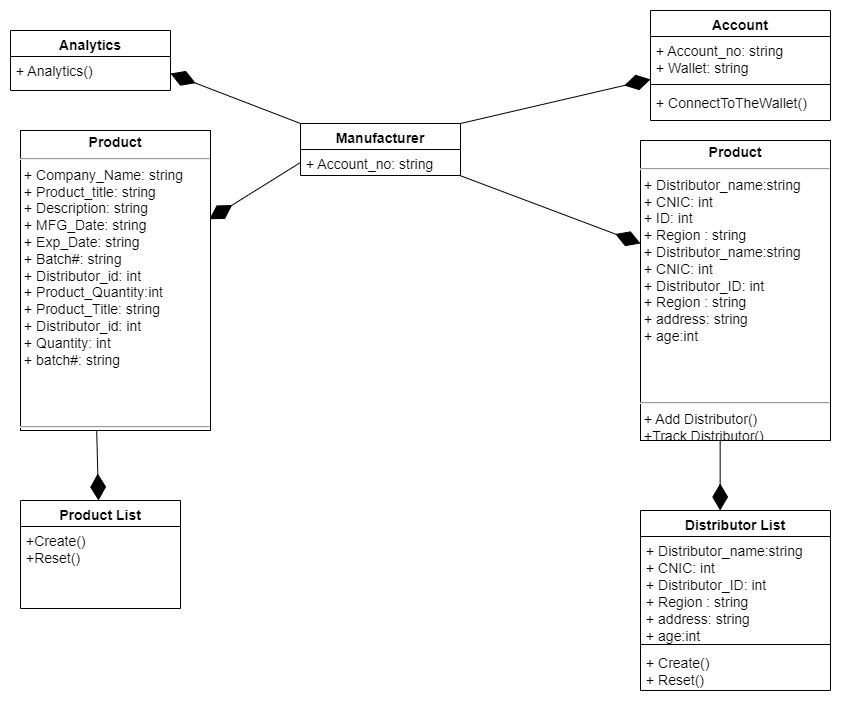

The diagram above was exported from draw.io. Its source (the exported page's mxGraphModel, read from the mxfile embedded in the PNG):
<mxGraphModel dx="1085" dy="563" grid="1" gridSize="10" guides="1" tooltips="1" connect="1" arrows="1" fold="1" page="1" pageScale="1" pageWidth="827" pageHeight="1169" math="0" shadow="0">
  <root>
    <mxCell id="WIyWlLk6GJQsqaUBKTNV-0" />
    <mxCell id="WIyWlLk6GJQsqaUBKTNV-1" parent="WIyWlLk6GJQsqaUBKTNV-0" />
    <mxCell id="c5m_1iQnsZkMBljbl1nu-0" value="Manufacturer" style="swimlane;fontStyle=1;align=center;verticalAlign=top;childLayout=stackLayout;horizontal=1;startSize=26;horizontalStack=0;resizeParent=1;resizeParentMax=0;resizeLast=0;collapsible=1;marginBottom=0;fontSize=14;" parent="WIyWlLk6GJQsqaUBKTNV-1" vertex="1">
      <mxGeometry x="380" y="203" width="160" height="52" as="geometry" />
    </mxCell>
    <mxCell id="c5m_1iQnsZkMBljbl1nu-1" value="+ Account_no: string                " style="text;strokeColor=none;fillColor=none;align=left;verticalAlign=top;spacingLeft=4;spacingRight=4;overflow=hidden;rotatable=0;points=[[0,0.5],[1,0.5]];portConstraint=eastwest;fontSize=14;" parent="c5m_1iQnsZkMBljbl1nu-0" vertex="1">
      <mxGeometry y="26" width="160" height="26" as="geometry" />
    </mxCell>
    <mxCell id="c5m_1iQnsZkMBljbl1nu-19" value="Analytics" style="swimlane;fontStyle=1;align=center;verticalAlign=top;childLayout=stackLayout;horizontal=1;startSize=26;horizontalStack=0;resizeParent=1;resizeParentMax=0;resizeLast=0;collapsible=1;marginBottom=0;fontSize=14;" parent="WIyWlLk6GJQsqaUBKTNV-1" vertex="1">
      <mxGeometry x="90" y="110" width="160" height="60" as="geometry" />
    </mxCell>
    <mxCell id="c5m_1iQnsZkMBljbl1nu-20" value="+ Analytics()" style="text;strokeColor=none;fillColor=none;align=left;verticalAlign=top;spacingLeft=4;spacingRight=4;overflow=hidden;rotatable=0;points=[[0,0.5],[1,0.5]];portConstraint=eastwest;fontSize=14;" parent="c5m_1iQnsZkMBljbl1nu-19" vertex="1">
      <mxGeometry y="26" width="160" height="34" as="geometry" />
    </mxCell>
    <mxCell id="c5m_1iQnsZkMBljbl1nu-24" value="Account" style="swimlane;fontStyle=1;align=center;verticalAlign=top;childLayout=stackLayout;horizontal=1;startSize=26;horizontalStack=0;resizeParent=1;resizeParentMax=0;resizeLast=0;collapsible=1;marginBottom=0;fontSize=14;" parent="WIyWlLk6GJQsqaUBKTNV-1" vertex="1">
      <mxGeometry x="730" y="90" width="180" height="110" as="geometry" />
    </mxCell>
    <mxCell id="c5m_1iQnsZkMBljbl1nu-25" value="+ Account_no: string&#10;+ Wallet: string" style="text;strokeColor=none;fillColor=none;align=left;verticalAlign=top;spacingLeft=4;spacingRight=4;overflow=hidden;rotatable=0;points=[[0,0.5],[1,0.5]];portConstraint=eastwest;fontSize=14;" parent="c5m_1iQnsZkMBljbl1nu-24" vertex="1">
      <mxGeometry y="26" width="180" height="44" as="geometry" />
    </mxCell>
    <mxCell id="c5m_1iQnsZkMBljbl1nu-26" value="" style="line;strokeWidth=1;fillColor=none;align=left;verticalAlign=middle;spacingTop=-1;spacingLeft=3;spacingRight=3;rotatable=0;labelPosition=right;points=[];portConstraint=eastwest;strokeColor=inherit;fontSize=14;" parent="c5m_1iQnsZkMBljbl1nu-24" vertex="1">
      <mxGeometry y="70" width="180" height="8" as="geometry" />
    </mxCell>
    <mxCell id="c5m_1iQnsZkMBljbl1nu-27" value="+ ConnectToTheWallet()" style="text;strokeColor=none;fillColor=none;align=left;verticalAlign=top;spacingLeft=4;spacingRight=4;overflow=hidden;rotatable=0;points=[[0,0.5],[1,0.5]];portConstraint=eastwest;fontSize=14;" parent="c5m_1iQnsZkMBljbl1nu-24" vertex="1">
      <mxGeometry y="78" width="180" height="32" as="geometry" />
    </mxCell>
    <mxCell id="c5m_1iQnsZkMBljbl1nu-34" value="Product List" style="swimlane;fontStyle=1;align=center;verticalAlign=top;childLayout=stackLayout;horizontal=1;startSize=26;horizontalStack=0;resizeParent=1;resizeParentMax=0;resizeLast=0;collapsible=1;marginBottom=0;fontSize=14;" parent="WIyWlLk6GJQsqaUBKTNV-1" vertex="1">
      <mxGeometry x="100" y="580" width="160" height="108" as="geometry" />
    </mxCell>
    <mxCell id="c5m_1iQnsZkMBljbl1nu-37" value="+Create()&#10;+Reset()" style="text;strokeColor=none;fillColor=none;align=left;verticalAlign=top;spacingLeft=4;spacingRight=4;overflow=hidden;rotatable=0;points=[[0,0.5],[1,0.5]];portConstraint=eastwest;fontSize=14;" parent="c5m_1iQnsZkMBljbl1nu-34" vertex="1">
      <mxGeometry y="26" width="160" height="82" as="geometry" />
    </mxCell>
    <mxCell id="c5m_1iQnsZkMBljbl1nu-38" value="Distributor List" style="swimlane;fontStyle=1;align=center;verticalAlign=top;childLayout=stackLayout;horizontal=1;startSize=26;horizontalStack=0;resizeParent=1;resizeParentMax=0;resizeLast=0;collapsible=1;marginBottom=0;fontSize=14;" parent="WIyWlLk6GJQsqaUBKTNV-1" vertex="1">
      <mxGeometry x="720" y="590" width="190" height="180" as="geometry" />
    </mxCell>
    <mxCell id="c5m_1iQnsZkMBljbl1nu-39" value="+ Distributor_name:string&#10;+ CNIC: int&#10;+ Distributor_ID: int&#10;+ Region : string&#10;+ address: string&#10;+ age:int" style="text;strokeColor=none;fillColor=none;align=left;verticalAlign=top;spacingLeft=4;spacingRight=4;overflow=hidden;rotatable=0;points=[[0,0.5],[1,0.5]];portConstraint=eastwest;fontSize=14;" parent="c5m_1iQnsZkMBljbl1nu-38" vertex="1">
      <mxGeometry y="26" width="190" height="104" as="geometry" />
    </mxCell>
    <mxCell id="c5m_1iQnsZkMBljbl1nu-40" value="" style="line;strokeWidth=1;fillColor=none;align=left;verticalAlign=middle;spacingTop=-1;spacingLeft=3;spacingRight=3;rotatable=0;labelPosition=right;points=[];portConstraint=eastwest;strokeColor=inherit;fontSize=14;" parent="c5m_1iQnsZkMBljbl1nu-38" vertex="1">
      <mxGeometry y="130" width="190" height="8" as="geometry" />
    </mxCell>
    <mxCell id="c5m_1iQnsZkMBljbl1nu-41" value="+ Create()&#10;+ Reset()" style="text;strokeColor=none;fillColor=none;align=left;verticalAlign=top;spacingLeft=4;spacingRight=4;overflow=hidden;rotatable=0;points=[[0,0.5],[1,0.5]];portConstraint=eastwest;fontSize=14;" parent="c5m_1iQnsZkMBljbl1nu-38" vertex="1">
      <mxGeometry y="138" width="190" height="42" as="geometry" />
    </mxCell>
    <mxCell id="c5m_1iQnsZkMBljbl1nu-48" value="" style="endArrow=diamondThin;endFill=1;endSize=24;html=1;rounded=0;entryX=0.994;entryY=0.296;entryDx=0;entryDy=0;exitX=0;exitY=0.5;exitDx=0;exitDy=0;fontSize=14;entryPerimeter=0;" parent="WIyWlLk6GJQsqaUBKTNV-1" source="c5m_1iQnsZkMBljbl1nu-1" target="JaKGuwU1uQyGfkL6gllp-11" edge="1">
      <mxGeometry width="160" relative="1" as="geometry">
        <mxPoint x="450" y="290" as="sourcePoint" />
        <mxPoint x="260" y="308" as="targetPoint" />
      </mxGeometry>
    </mxCell>
    <mxCell id="c5m_1iQnsZkMBljbl1nu-49" value="" style="endArrow=diamondThin;endFill=1;endSize=24;html=1;rounded=0;entryX=1;entryY=0.5;entryDx=0;entryDy=0;exitX=0;exitY=0;exitDx=0;exitDy=0;fontSize=14;" parent="WIyWlLk6GJQsqaUBKTNV-1" source="c5m_1iQnsZkMBljbl1nu-0" target="c5m_1iQnsZkMBljbl1nu-20" edge="1">
      <mxGeometry width="160" relative="1" as="geometry">
        <mxPoint x="310" y="140" as="sourcePoint" />
        <mxPoint x="470" y="140" as="targetPoint" />
      </mxGeometry>
    </mxCell>
    <mxCell id="c5m_1iQnsZkMBljbl1nu-50" value="" style="endArrow=diamondThin;endFill=1;endSize=24;html=1;rounded=0;exitX=1;exitY=0;exitDx=0;exitDy=0;fontSize=14;" parent="WIyWlLk6GJQsqaUBKTNV-1" source="c5m_1iQnsZkMBljbl1nu-0" target="c5m_1iQnsZkMBljbl1nu-25" edge="1">
      <mxGeometry width="160" relative="1" as="geometry">
        <mxPoint x="540" y="200" as="sourcePoint" />
        <mxPoint x="720" y="180" as="targetPoint" />
      </mxGeometry>
    </mxCell>
    <mxCell id="c5m_1iQnsZkMBljbl1nu-51" value="" style="endArrow=diamondThin;endFill=1;endSize=24;html=1;rounded=0;exitX=0.998;exitY=1.005;exitDx=0;exitDy=0;exitPerimeter=0;entryX=0;entryY=0.5;entryDx=0;entryDy=0;fontSize=14;" parent="WIyWlLk6GJQsqaUBKTNV-1" source="c5m_1iQnsZkMBljbl1nu-1" edge="1">
      <mxGeometry width="160" relative="1" as="geometry">
        <mxPoint x="590" y="240" as="sourcePoint" />
        <mxPoint x="720" y="323" as="targetPoint" />
      </mxGeometry>
    </mxCell>
    <mxCell id="JaKGuwU1uQyGfkL6gllp-11" value="&lt;p style=&quot;margin: 4px 0px 0px; text-align: center; font-size: 14px;&quot;&gt;&lt;b style=&quot;font-size: 14px;&quot;&gt;Product&lt;/b&gt;&lt;/p&gt;&lt;hr style=&quot;font-size: 14px;&quot;&gt;&lt;p style=&quot;margin: 0px 0px 0px 4px; font-size: 14px;&quot;&gt;+ Company_Name: string&lt;br style=&quot;padding: 0px; margin: 0px; font-size: 14px;&quot;&gt;+ Product_title: string&lt;br style=&quot;padding: 0px; margin: 0px; font-size: 14px;&quot;&gt;+ Description: string&lt;br style=&quot;padding: 0px; margin: 0px; font-size: 14px;&quot;&gt;+ MFG_Date: string&lt;br style=&quot;padding: 0px; margin: 0px; font-size: 14px;&quot;&gt;+ Exp_Date: string&lt;br style=&quot;padding: 0px; margin: 0px; font-size: 14px;&quot;&gt;+ Batch#: string&amp;nbsp;&lt;br style=&quot;padding: 0px; margin: 0px; font-size: 14px;&quot;&gt;+ Distributor_id: int&lt;br style=&quot;padding: 0px; margin: 0px; font-size: 14px;&quot;&gt;+ Product_Quantity:int&lt;br style=&quot;padding: 0px; margin: 0px; font-size: 14px;&quot;&gt;+ Product_Title: string&lt;br style=&quot;padding: 0px; margin: 0px; font-size: 14px;&quot;&gt;+ Distributor_id: int&lt;br style=&quot;padding: 0px; margin: 0px; font-size: 14px;&quot;&gt;+ Quantity: int&lt;br style=&quot;padding: 0px; margin: 0px; font-size: 14px;&quot;&gt;+ batch#: string&amp;nbsp;&lt;/p&gt;&lt;div style=&quot;padding: 0px; margin: 0px; font-size: 14px;&quot;&gt;&lt;br style=&quot;padding: 0px; margin: 0px; font-size: 14px;&quot;&gt;&lt;/div&gt;&lt;div style=&quot;padding: 0px; margin: 0px; font-size: 14px;&quot;&gt;&lt;br style=&quot;padding: 0px; margin: 0px; font-size: 14px;&quot;&gt;&lt;/div&gt;&lt;div style=&quot;padding: 0px; margin: 0px; font-size: 14px;&quot;&gt;&lt;br style=&quot;padding: 0px; margin: 0px; font-size: 14px;&quot;&gt;&lt;/div&gt;&lt;hr style=&quot;font-size: 14px;&quot;&gt;&lt;p style=&quot;margin: 0px 0px 0px 4px; font-size: 14px;&quot;&gt;+ Add Product()&lt;/p&gt;&lt;p style=&quot;margin: 0px 0px 0px 4px; font-size: 14px;&quot;&gt;+Track Product()&lt;/p&gt;" style="verticalAlign=top;align=left;overflow=fill;fontSize=14;fontFamily=Helvetica;html=1;" vertex="1" parent="WIyWlLk6GJQsqaUBKTNV-1">
      <mxGeometry x="100" y="210" width="190" height="300" as="geometry" />
    </mxCell>
    <mxCell id="JaKGuwU1uQyGfkL6gllp-13" value="" style="endArrow=diamondThin;endFill=1;endSize=24;html=1;rounded=0;entryX=0.5;entryY=0;entryDx=0;entryDy=0;exitX=0.401;exitY=1.002;exitDx=0;exitDy=0;fontSize=14;exitPerimeter=0;" edge="1" parent="WIyWlLk6GJQsqaUBKTNV-1" source="JaKGuwU1uQyGfkL6gllp-11">
      <mxGeometry width="160" relative="1" as="geometry">
        <mxPoint x="193" y="510" as="sourcePoint" />
        <mxPoint x="178" y="580" as="targetPoint" />
      </mxGeometry>
    </mxCell>
    <mxCell id="JaKGuwU1uQyGfkL6gllp-14" value="&lt;p style=&quot;margin: 4px 0px 0px; text-align: center; font-size: 14px;&quot;&gt;&lt;b style=&quot;font-size: 14px;&quot;&gt;Product&lt;/b&gt;&lt;/p&gt;&lt;hr style=&quot;font-size: 14px;&quot;&gt;&lt;p style=&quot;margin: 0px 0px 0px 4px; font-size: 14px;&quot;&gt;+ Distributor_name:string&lt;br style=&quot;padding: 0px; margin: 0px; font-size: 14px;&quot;&gt;+ CNIC: int&lt;br style=&quot;padding: 0px; margin: 0px; font-size: 14px;&quot;&gt;+ ID: int&lt;br style=&quot;padding: 0px; margin: 0px; font-size: 14px;&quot;&gt;+ Region : string&lt;br style=&quot;padding: 0px; margin: 0px; font-size: 14px;&quot;&gt;+ Distributor_name:string&lt;br style=&quot;padding: 0px; margin: 0px; font-size: 14px;&quot;&gt;+ CNIC: int&lt;br style=&quot;padding: 0px; margin: 0px; font-size: 14px;&quot;&gt;+ Distributor_ID: int&lt;br style=&quot;padding: 0px; margin: 0px; font-size: 14px;&quot;&gt;+ Region : string&lt;br style=&quot;padding: 0px; margin: 0px; font-size: 14px;&quot;&gt;+ address: string&lt;br style=&quot;padding: 0px; margin: 0px; font-size: 14px;&quot;&gt;+ age:int&lt;br style=&quot;font-size: 14px;&quot;&gt;&lt;/p&gt;&lt;div style=&quot;padding: 0px; margin: 0px; font-size: 14px;&quot;&gt;&lt;br style=&quot;padding: 0px; margin: 0px; font-size: 14px;&quot;&gt;&lt;/div&gt;&lt;div style=&quot;padding: 0px; margin: 0px; font-size: 14px;&quot;&gt;&lt;br style=&quot;padding: 0px; margin: 0px; font-size: 14px;&quot;&gt;&lt;/div&gt;&lt;div style=&quot;padding: 0px; margin: 0px; font-size: 14px;&quot;&gt;&lt;br style=&quot;padding: 0px; margin: 0px; font-size: 14px;&quot;&gt;&lt;/div&gt;&lt;hr style=&quot;font-size: 14px;&quot;&gt;&lt;p style=&quot;margin: 0px 0px 0px 4px; font-size: 14px;&quot;&gt;+ Add Distributor()&lt;/p&gt;&lt;p style=&quot;margin: 0px 0px 0px 4px; font-size: 14px;&quot;&gt;+Track Distributor()&lt;/p&gt;" style="verticalAlign=top;align=left;overflow=fill;fontSize=14;fontFamily=Helvetica;html=1;" vertex="1" parent="WIyWlLk6GJQsqaUBKTNV-1">
      <mxGeometry x="720" y="220" width="190" height="300" as="geometry" />
    </mxCell>
    <mxCell id="JaKGuwU1uQyGfkL6gllp-16" value="" style="endArrow=diamondThin;endFill=1;endSize=24;html=1;rounded=0;entryX=0.5;entryY=0;entryDx=0;entryDy=0;exitX=0.5;exitY=1;exitDx=0;exitDy=0;fontSize=14;" edge="1" parent="WIyWlLk6GJQsqaUBKTNV-1">
      <mxGeometry width="160" relative="1" as="geometry">
        <mxPoint x="799.6600000000001" y="520" as="sourcePoint" />
        <mxPoint x="799.6600000000001" y="590" as="targetPoint" />
      </mxGeometry>
    </mxCell>
  </root>
</mxGraphModel>